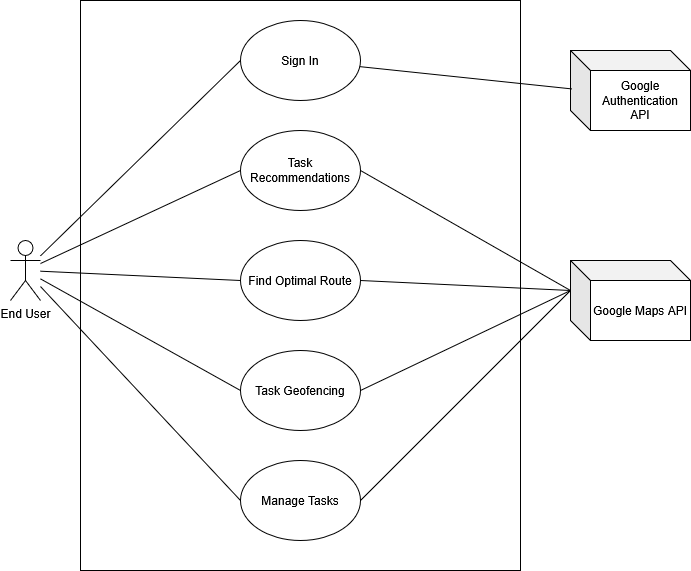

The diagram above was exported from draw.io. Its source (the exported page's mxGraphModel, read from the mxfile embedded in the PNG):
<mxGraphModel dx="1562" dy="818" grid="1" gridSize="10" guides="1" tooltips="1" connect="1" arrows="1" fold="1" page="1" pageScale="1" pageWidth="850" pageHeight="1100" math="0" shadow="0">
  <root>
    <mxCell id="0" />
    <mxCell id="1" parent="0" />
    <mxCell id="A-X6BbZrIB-c4kkjmRde-1" value="&lt;div&gt;End User&lt;/div&gt;" style="shape=umlActor;verticalLabelPosition=bottom;verticalAlign=top;html=1;outlineConnect=0;" parent="1" vertex="1">
      <mxGeometry x="60" y="290" width="30" height="60" as="geometry" />
    </mxCell>
    <mxCell id="A-X6BbZrIB-c4kkjmRde-4" value="Google Maps API" style="shape=cube;whiteSpace=wrap;html=1;boundedLbl=1;backgroundOutline=1;darkOpacity=0.05;darkOpacity2=0.1;" parent="1" vertex="1">
      <mxGeometry x="620" y="310" width="120" height="80" as="geometry" />
    </mxCell>
    <mxCell id="A-X6BbZrIB-c4kkjmRde-8" value="" style="rounded=0;whiteSpace=wrap;html=1;" parent="1" vertex="1">
      <mxGeometry x="130" y="50" width="440" height="570" as="geometry" />
    </mxCell>
    <mxCell id="A-X6BbZrIB-c4kkjmRde-9" value="Manage Tasks" style="ellipse;whiteSpace=wrap;html=1;" parent="1" vertex="1">
      <mxGeometry x="290" y="510" width="120" height="80" as="geometry" />
    </mxCell>
    <mxCell id="A-X6BbZrIB-c4kkjmRde-11" value="Sign In" style="ellipse;whiteSpace=wrap;html=1;" parent="1" vertex="1">
      <mxGeometry x="290" y="70" width="120" height="80" as="geometry" />
    </mxCell>
    <mxCell id="A-X6BbZrIB-c4kkjmRde-18" value="" style="endArrow=none;html=1;rounded=0;entryX=0;entryY=0.5;entryDx=0;entryDy=0;startFill=0;" parent="1" source="A-X6BbZrIB-c4kkjmRde-1" target="A-X6BbZrIB-c4kkjmRde-11" edge="1">
      <mxGeometry width="50" height="50" relative="1" as="geometry">
        <mxPoint x="299.9999999999998" y="267.5000000000002" as="sourcePoint" />
        <mxPoint x="160" y="320" as="targetPoint" />
      </mxGeometry>
    </mxCell>
    <mxCell id="A-X6BbZrIB-c4kkjmRde-15" value="Find Optimal Route" style="ellipse;whiteSpace=wrap;html=1;" parent="1" vertex="1">
      <mxGeometry x="290" y="290" width="120" height="80" as="geometry" />
    </mxCell>
    <mxCell id="A-X6BbZrIB-c4kkjmRde-20" value="" style="endArrow=none;html=1;rounded=0;entryX=0;entryY=0.5;entryDx=0;entryDy=0;startFill=0;" parent="1" source="A-X6BbZrIB-c4kkjmRde-1" target="A-X6BbZrIB-c4kkjmRde-9" edge="1">
      <mxGeometry width="50" height="50" relative="1" as="geometry">
        <mxPoint x="120" y="320" as="sourcePoint" />
        <mxPoint x="440" y="290" as="targetPoint" />
      </mxGeometry>
    </mxCell>
    <mxCell id="A-X6BbZrIB-c4kkjmRde-29" value="Task Recommendations" style="ellipse;whiteSpace=wrap;html=1;" parent="1" vertex="1">
      <mxGeometry x="290" y="180" width="120" height="80" as="geometry" />
    </mxCell>
    <mxCell id="JiKd2V92j_2BY9EXJxZo-2" value="&lt;div&gt;Google Authentication API&lt;/div&gt;" style="shape=cube;whiteSpace=wrap;html=1;boundedLbl=1;backgroundOutline=1;darkOpacity=0.05;darkOpacity2=0.1;" vertex="1" parent="1">
      <mxGeometry x="620" y="100" width="120" height="80" as="geometry" />
    </mxCell>
    <mxCell id="JiKd2V92j_2BY9EXJxZo-4" value="" style="endArrow=none;html=1;rounded=0;entryX=0.01;entryY=0.48;entryDx=0;entryDy=0;startFill=0;entryPerimeter=0;" edge="1" parent="1" source="A-X6BbZrIB-c4kkjmRde-11" target="JiKd2V92j_2BY9EXJxZo-2">
      <mxGeometry width="50" height="50" relative="1" as="geometry">
        <mxPoint x="390" y="337" as="sourcePoint" />
        <mxPoint x="590" y="170" as="targetPoint" />
      </mxGeometry>
    </mxCell>
    <mxCell id="JiKd2V92j_2BY9EXJxZo-12" value="Task Geofencing" style="ellipse;whiteSpace=wrap;html=1;" vertex="1" parent="1">
      <mxGeometry x="290" y="400" width="120" height="80" as="geometry" />
    </mxCell>
    <mxCell id="JiKd2V92j_2BY9EXJxZo-13" value="" style="endArrow=none;html=1;rounded=0;exitX=0;exitY=0.5;exitDx=0;exitDy=0;" edge="1" parent="1" source="JiKd2V92j_2BY9EXJxZo-12" target="A-X6BbZrIB-c4kkjmRde-1">
      <mxGeometry width="50" height="50" relative="1" as="geometry">
        <mxPoint x="410" y="420" as="sourcePoint" />
        <mxPoint x="460" y="370" as="targetPoint" />
      </mxGeometry>
    </mxCell>
    <mxCell id="JiKd2V92j_2BY9EXJxZo-14" value="" style="endArrow=none;html=1;rounded=0;exitX=0;exitY=0.5;exitDx=0;exitDy=0;" edge="1" parent="1" source="A-X6BbZrIB-c4kkjmRde-15" target="A-X6BbZrIB-c4kkjmRde-1">
      <mxGeometry width="50" height="50" relative="1" as="geometry">
        <mxPoint x="410" y="420" as="sourcePoint" />
        <mxPoint x="460" y="370" as="targetPoint" />
      </mxGeometry>
    </mxCell>
    <mxCell id="JiKd2V92j_2BY9EXJxZo-16" value="" style="endArrow=none;html=1;rounded=0;exitX=0;exitY=0;exitDx=0;exitDy=30;exitPerimeter=0;entryX=1;entryY=0.5;entryDx=0;entryDy=0;" edge="1" parent="1" source="A-X6BbZrIB-c4kkjmRde-4" target="JiKd2V92j_2BY9EXJxZo-12">
      <mxGeometry width="50" height="50" relative="1" as="geometry">
        <mxPoint x="680" y="583" as="sourcePoint" />
        <mxPoint x="480" y="490" as="targetPoint" />
      </mxGeometry>
    </mxCell>
    <mxCell id="JiKd2V92j_2BY9EXJxZo-17" value="" style="endArrow=none;html=1;rounded=0;exitX=0;exitY=0;exitDx=0;exitDy=30;exitPerimeter=0;entryX=1;entryY=0.5;entryDx=0;entryDy=0;" edge="1" parent="1" source="A-X6BbZrIB-c4kkjmRde-4" target="A-X6BbZrIB-c4kkjmRde-15">
      <mxGeometry width="50" height="50" relative="1" as="geometry">
        <mxPoint x="630" y="503" as="sourcePoint" />
        <mxPoint x="430" y="410" as="targetPoint" />
      </mxGeometry>
    </mxCell>
    <mxCell id="JiKd2V92j_2BY9EXJxZo-18" value="" style="endArrow=none;html=1;rounded=0;entryX=0;entryY=0.5;entryDx=0;entryDy=0;" edge="1" parent="1" source="A-X6BbZrIB-c4kkjmRde-1" target="A-X6BbZrIB-c4kkjmRde-29">
      <mxGeometry width="50" height="50" relative="1" as="geometry">
        <mxPoint x="410" y="420" as="sourcePoint" />
        <mxPoint x="460" y="370" as="targetPoint" />
      </mxGeometry>
    </mxCell>
    <mxCell id="JiKd2V92j_2BY9EXJxZo-19" value="" style="endArrow=none;html=1;rounded=0;entryX=0;entryY=0;entryDx=0;entryDy=30;exitX=1;exitY=0.5;exitDx=0;exitDy=0;entryPerimeter=0;" edge="1" parent="1" source="A-X6BbZrIB-c4kkjmRde-29" target="A-X6BbZrIB-c4kkjmRde-4">
      <mxGeometry width="50" height="50" relative="1" as="geometry">
        <mxPoint x="480" y="314" as="sourcePoint" />
        <mxPoint x="680" y="230" as="targetPoint" />
      </mxGeometry>
    </mxCell>
    <mxCell id="JiKd2V92j_2BY9EXJxZo-20" value="" style="endArrow=none;html=1;rounded=0;entryX=0;entryY=0;entryDx=0;entryDy=30;startFill=0;entryPerimeter=0;exitX=1;exitY=0.5;exitDx=0;exitDy=0;" edge="1" parent="1" source="A-X6BbZrIB-c4kkjmRde-9" target="A-X6BbZrIB-c4kkjmRde-4">
      <mxGeometry width="50" height="50" relative="1" as="geometry">
        <mxPoint x="600" y="420" as="sourcePoint" />
        <mxPoint x="800" y="662" as="targetPoint" />
      </mxGeometry>
    </mxCell>
  </root>
</mxGraphModel>